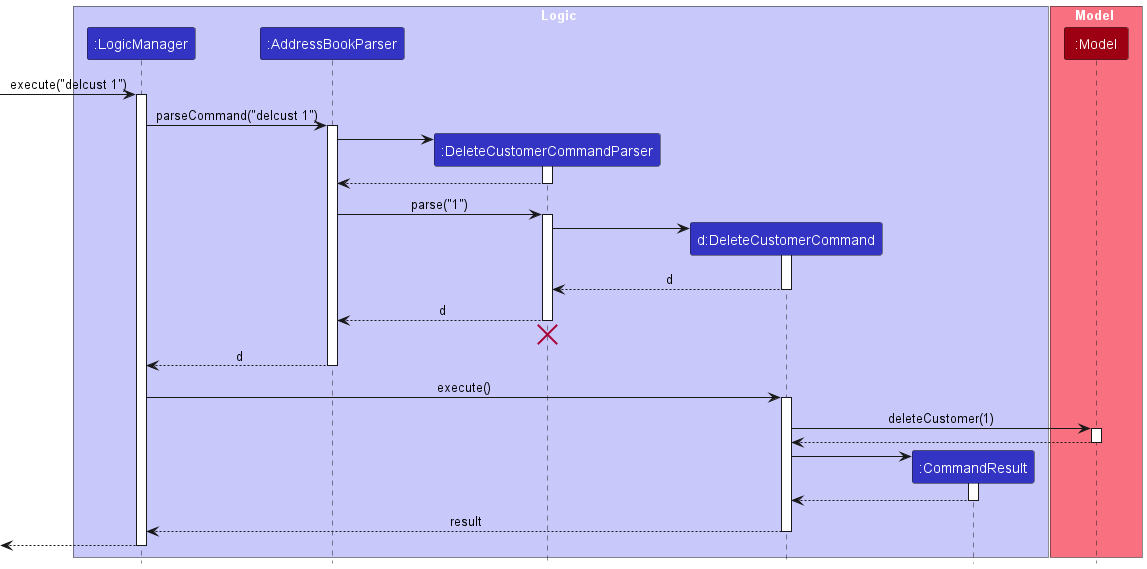

The diagram above was rendered by PlantUML. Its source (embedded in the PNG):
@startuml
!include style.puml
skinparam ArrowFontStyle plain

box Logic LOGIC_COLOR_T1
participant ":LogicManager" as LogicManager LOGIC_COLOR
participant ":AddressBookParser" as AddressBookParser LOGIC_COLOR
participant ":DeleteCustomerCommandParser" as DeleteCustomerCommandParser LOGIC_COLOR
participant "d:DeleteCustomerCommand" as DeleteCustomerCommand LOGIC_COLOR
participant ":CommandResult" as CommandResult LOGIC_COLOR
end box

box Model MODEL_COLOR_T1
participant ":Model" as Model MODEL_COLOR
end box

[-> LogicManager : execute("delcust 1")
activate LogicManager

LogicManager -> AddressBookParser : parseCommand("delcust 1")
activate AddressBookParser

create DeleteCustomerCommandParser
AddressBookParser -> DeleteCustomerCommandParser
activate DeleteCustomerCommandParser

DeleteCustomerCommandParser --> AddressBookParser
deactivate DeleteCustomerCommandParser

AddressBookParser -> DeleteCustomerCommandParser : parse("1")
activate DeleteCustomerCommandParser

create DeleteCustomerCommand
DeleteCustomerCommandParser -> DeleteCustomerCommand
activate DeleteCustomerCommand

DeleteCustomerCommand --> DeleteCustomerCommandParser : d
deactivate DeleteCustomerCommand

DeleteCustomerCommandParser --> AddressBookParser : d
deactivate DeleteCustomerCommandParser
'Hidden arrow to position the destroy marker below the end of the activation bar.
DeleteCustomerCommandParser -[hidden]-> AddressBookParser
destroy DeleteCustomerCommandParser

AddressBookParser --> LogicManager : d
deactivate AddressBookParser

LogicManager -> DeleteCustomerCommand : execute()
activate DeleteCustomerCommand

DeleteCustomerCommand -> Model : deleteCustomer(1)
activate Model

Model --> DeleteCustomerCommand
deactivate Model

create CommandResult
DeleteCustomerCommand -> CommandResult
activate CommandResult

CommandResult --> DeleteCustomerCommand
deactivate CommandResult

DeleteCustomerCommand --> LogicManager : result
deactivate DeleteCustomerCommand

[<--LogicManager
deactivate LogicManager
@enduml